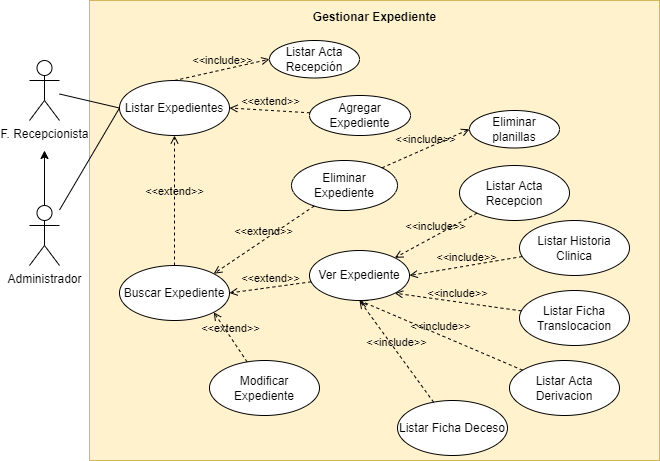

The diagram above was exported from draw.io. Its source (the exported page's mxGraphModel, read from the mxfile embedded in the PNG):
<mxGraphModel dx="1040" dy="649" grid="1" gridSize="10" guides="1" tooltips="1" connect="1" arrows="1" fold="1" page="1" pageScale="1" pageWidth="827" pageHeight="1169" math="0" shadow="0">
  <root>
    <mxCell id="k1pTjRxKxEgZKZApvicu-0" />
    <mxCell id="k1pTjRxKxEgZKZApvicu-1" parent="k1pTjRxKxEgZKZApvicu-0" />
    <mxCell id="k1pTjRxKxEgZKZApvicu-2" value="&lt;b&gt;Gestionar Expediente&lt;br&gt;&lt;/b&gt;" style="html=1;labelPosition=center;verticalLabelPosition=top;align=center;verticalAlign=bottom;spacingBottom=-26;spacingRight=0;fillColor=#fff2cc;strokeColor=#d6b656;" parent="k1pTjRxKxEgZKZApvicu-1" vertex="1">
      <mxGeometry x="110" y="80" width="570" height="460" as="geometry" />
    </mxCell>
    <mxCell id="k1pTjRxKxEgZKZApvicu-3" style="edgeStyle=none;rounded=0;orthogonalLoop=1;jettySize=auto;html=1;entryX=0;entryY=0.5;entryDx=0;entryDy=0;endArrow=none;endFill=0;" parent="k1pTjRxKxEgZKZApvicu-1" source="k1pTjRxKxEgZKZApvicu-4" target="k1pTjRxKxEgZKZApvicu-10" edge="1">
      <mxGeometry relative="1" as="geometry" />
    </mxCell>
    <mxCell id="k1pTjRxKxEgZKZApvicu-4" value="F. Recepcionista" style="shape=umlActor;verticalLabelPosition=bottom;verticalAlign=top;html=1;" parent="k1pTjRxKxEgZKZApvicu-1" vertex="1">
      <mxGeometry x="50" y="140" width="30" height="60" as="geometry" />
    </mxCell>
    <mxCell id="k1pTjRxKxEgZKZApvicu-5" value="Eliminar Expediente" style="ellipse;whiteSpace=wrap;html=1;" parent="k1pTjRxKxEgZKZApvicu-1" vertex="1">
      <mxGeometry x="312" y="240" width="106" height="50" as="geometry" />
    </mxCell>
    <mxCell id="k1pTjRxKxEgZKZApvicu-6" value="Agregar Expediente" style="ellipse;whiteSpace=wrap;html=1;" parent="k1pTjRxKxEgZKZApvicu-1" vertex="1">
      <mxGeometry x="330" y="175" width="101" height="40" as="geometry" />
    </mxCell>
    <mxCell id="k1pTjRxKxEgZKZApvicu-7" value="Modificar Expediente" style="ellipse;whiteSpace=wrap;html=1;" parent="k1pTjRxKxEgZKZApvicu-1" vertex="1">
      <mxGeometry x="230" y="440" width="110" height="55" as="geometry" />
    </mxCell>
    <mxCell id="k1pTjRxKxEgZKZApvicu-8" value="Ver Expediente" style="ellipse;whiteSpace=wrap;html=1;" parent="k1pTjRxKxEgZKZApvicu-1" vertex="1">
      <mxGeometry x="330" y="330" width="100" height="50" as="geometry" />
    </mxCell>
    <mxCell id="k1pTjRxKxEgZKZApvicu-9" value="Buscar Expediente" style="ellipse;whiteSpace=wrap;html=1;" parent="k1pTjRxKxEgZKZApvicu-1" vertex="1">
      <mxGeometry x="140" y="345" width="110" height="55" as="geometry" />
    </mxCell>
    <mxCell id="k1pTjRxKxEgZKZApvicu-10" value="Listar Expedientes" style="ellipse;whiteSpace=wrap;html=1;" parent="k1pTjRxKxEgZKZApvicu-1" vertex="1">
      <mxGeometry x="140" y="160" width="110" height="55" as="geometry" />
    </mxCell>
    <mxCell id="k1pTjRxKxEgZKZApvicu-11" value="&amp;lt;&amp;lt;extend&amp;gt;&amp;gt;" style="html=1;verticalAlign=bottom;labelBackgroundColor=none;endArrow=open;endFill=0;dashed=1;rounded=0;entryX=1;entryY=0.5;entryDx=0;entryDy=0;" parent="k1pTjRxKxEgZKZApvicu-1" source="k1pTjRxKxEgZKZApvicu-6" target="k1pTjRxKxEgZKZApvicu-10" edge="1">
      <mxGeometry width="160" relative="1" as="geometry">
        <mxPoint x="225" y="190" as="sourcePoint" />
        <mxPoint x="225" y="350" as="targetPoint" />
      </mxGeometry>
    </mxCell>
    <mxCell id="k1pTjRxKxEgZKZApvicu-12" value="&amp;lt;&amp;lt;extend&amp;gt;&amp;gt;" style="html=1;verticalAlign=bottom;labelBackgroundColor=none;endArrow=open;endFill=0;dashed=1;rounded=0;entryX=0.5;entryY=1;entryDx=0;entryDy=0;" parent="k1pTjRxKxEgZKZApvicu-1" source="k1pTjRxKxEgZKZApvicu-9" target="k1pTjRxKxEgZKZApvicu-10" edge="1">
      <mxGeometry width="160" relative="1" as="geometry">
        <mxPoint x="225" y="210" as="sourcePoint" />
        <mxPoint x="225" y="210" as="targetPoint" />
      </mxGeometry>
    </mxCell>
    <mxCell id="k1pTjRxKxEgZKZApvicu-13" value="&amp;lt;&amp;lt;extend&amp;gt;&amp;gt;" style="html=1;verticalAlign=bottom;labelBackgroundColor=none;endArrow=open;endFill=0;dashed=1;rounded=0;entryX=1;entryY=0;entryDx=0;entryDy=0;" parent="k1pTjRxKxEgZKZApvicu-1" source="k1pTjRxKxEgZKZApvicu-5" target="k1pTjRxKxEgZKZApvicu-9" edge="1">
      <mxGeometry width="160" relative="1" as="geometry">
        <mxPoint x="210" y="245" as="sourcePoint" />
        <mxPoint x="210" y="245" as="targetPoint" />
      </mxGeometry>
    </mxCell>
    <mxCell id="k1pTjRxKxEgZKZApvicu-14" value="&amp;lt;&amp;lt;extend&amp;gt;&amp;gt;" style="html=1;verticalAlign=bottom;labelBackgroundColor=none;endArrow=open;endFill=0;dashed=1;rounded=0;entryX=1;entryY=0.5;entryDx=0;entryDy=0;" parent="k1pTjRxKxEgZKZApvicu-1" source="k1pTjRxKxEgZKZApvicu-8" target="k1pTjRxKxEgZKZApvicu-9" edge="1">
      <mxGeometry width="160" relative="1" as="geometry">
        <mxPoint x="220" y="317.5" as="sourcePoint" />
        <mxPoint x="220" y="317.5" as="targetPoint" />
      </mxGeometry>
    </mxCell>
    <mxCell id="k1pTjRxKxEgZKZApvicu-15" value="&amp;lt;&amp;lt;extend&amp;gt;&amp;gt;" style="html=1;verticalAlign=bottom;labelBackgroundColor=none;endArrow=open;endFill=0;dashed=1;rounded=0;entryX=1;entryY=1;entryDx=0;entryDy=0;" parent="k1pTjRxKxEgZKZApvicu-1" source="k1pTjRxKxEgZKZApvicu-7" target="k1pTjRxKxEgZKZApvicu-9" edge="1">
      <mxGeometry width="160" relative="1" as="geometry">
        <mxPoint x="230" y="407.5" as="sourcePoint" />
        <mxPoint x="230" y="407.5" as="targetPoint" />
      </mxGeometry>
    </mxCell>
    <mxCell id="k1pTjRxKxEgZKZApvicu-16" style="edgeStyle=none;rounded=0;orthogonalLoop=1;jettySize=auto;html=1;exitX=0.5;exitY=1;exitDx=0;exitDy=0;endArrow=none;endFill=0;" parent="k1pTjRxKxEgZKZApvicu-1" source="k1pTjRxKxEgZKZApvicu-5" target="k1pTjRxKxEgZKZApvicu-5" edge="1">
      <mxGeometry relative="1" as="geometry" />
    </mxCell>
    <mxCell id="ZWKC5-c9IcQBeG1CmNVO-3" style="edgeStyle=none;rounded=0;orthogonalLoop=1;jettySize=auto;html=1;entryX=0;entryY=0.5;entryDx=0;entryDy=0;endArrow=none;endFill=0;" parent="k1pTjRxKxEgZKZApvicu-1" source="ZWKC5-c9IcQBeG1CmNVO-1" target="k1pTjRxKxEgZKZApvicu-10" edge="1">
      <mxGeometry relative="1" as="geometry" />
    </mxCell>
    <mxCell id="EY1vcG1OGH3VYM1O36vi-7" style="edgeStyle=none;rounded=0;orthogonalLoop=1;jettySize=auto;html=1;endArrow=classic;endFill=1;" parent="k1pTjRxKxEgZKZApvicu-1" source="ZWKC5-c9IcQBeG1CmNVO-1" edge="1">
      <mxGeometry relative="1" as="geometry">
        <mxPoint x="65" y="230" as="targetPoint" />
      </mxGeometry>
    </mxCell>
    <mxCell id="ZWKC5-c9IcQBeG1CmNVO-1" value="Administrador" style="shape=umlActor;verticalLabelPosition=bottom;verticalAlign=top;html=1;" parent="k1pTjRxKxEgZKZApvicu-1" vertex="1">
      <mxGeometry x="50" y="285" width="30" height="60" as="geometry" />
    </mxCell>
    <mxCell id="NADRtfJ-VnTx1J69KOdl-0" value="&amp;lt;&amp;lt;include&amp;gt;&amp;gt;" style="html=1;verticalAlign=bottom;labelBackgroundColor=none;endArrow=open;endFill=0;dashed=1;rounded=0;entryX=0;entryY=0.5;entryDx=0;entryDy=0;exitX=0.5;exitY=0;exitDx=0;exitDy=0;" parent="k1pTjRxKxEgZKZApvicu-1" source="k1pTjRxKxEgZKZApvicu-10" target="NADRtfJ-VnTx1J69KOdl-1" edge="1">
      <mxGeometry width="160" relative="1" as="geometry">
        <mxPoint x="350" y="167.5" as="sourcePoint" />
        <mxPoint x="410" y="168" as="targetPoint" />
      </mxGeometry>
    </mxCell>
    <mxCell id="NADRtfJ-VnTx1J69KOdl-1" value="Listar Acta Recepción" style="ellipse;whiteSpace=wrap;html=1;" parent="k1pTjRxKxEgZKZApvicu-1" vertex="1">
      <mxGeometry x="290" y="120" width="90" height="37.5" as="geometry" />
    </mxCell>
    <mxCell id="EY1vcG1OGH3VYM1O36vi-2" value="&amp;lt;&amp;lt;include&amp;gt;&amp;gt;" style="html=1;verticalAlign=bottom;labelBackgroundColor=none;endArrow=open;endFill=0;dashed=1;rounded=0;entryX=0;entryY=0.5;entryDx=0;entryDy=0;exitX=1;exitY=0;exitDx=0;exitDy=0;" parent="k1pTjRxKxEgZKZApvicu-1" source="k1pTjRxKxEgZKZApvicu-5" target="EY1vcG1OGH3VYM1O36vi-3" edge="1">
      <mxGeometry width="160" relative="1" as="geometry">
        <mxPoint x="439.9996906733336" y="289.9956397437894" as="sourcePoint" />
        <mxPoint x="635.02" y="316.09000000000003" as="targetPoint" />
      </mxGeometry>
    </mxCell>
    <mxCell id="EY1vcG1OGH3VYM1O36vi-3" value="Eliminar planillas" style="ellipse;whiteSpace=wrap;html=1;" parent="k1pTjRxKxEgZKZApvicu-1" vertex="1">
      <mxGeometry x="490" y="190" width="90" height="37.5" as="geometry" />
    </mxCell>
    <mxCell id="XsaOual3wu6TxJU5znlB-0" value="Listar Acta Recepcion" style="ellipse;whiteSpace=wrap;html=1;" parent="k1pTjRxKxEgZKZApvicu-1" vertex="1">
      <mxGeometry x="480" y="245" width="110" height="55" as="geometry" />
    </mxCell>
    <mxCell id="XsaOual3wu6TxJU5znlB-1" value="Listar Historia Clinica" style="ellipse;whiteSpace=wrap;html=1;" parent="k1pTjRxKxEgZKZApvicu-1" vertex="1">
      <mxGeometry x="540" y="300" width="110" height="55" as="geometry" />
    </mxCell>
    <mxCell id="XsaOual3wu6TxJU5znlB-2" value="Listar Ficha Translocacion" style="ellipse;whiteSpace=wrap;html=1;" parent="k1pTjRxKxEgZKZApvicu-1" vertex="1">
      <mxGeometry x="540" y="370" width="110" height="55" as="geometry" />
    </mxCell>
    <mxCell id="XsaOual3wu6TxJU5znlB-3" value="Listar Acta Derivacion" style="ellipse;whiteSpace=wrap;html=1;" parent="k1pTjRxKxEgZKZApvicu-1" vertex="1">
      <mxGeometry x="530" y="440" width="110" height="55" as="geometry" />
    </mxCell>
    <mxCell id="XsaOual3wu6TxJU5znlB-4" value="Listar Ficha Deceso" style="ellipse;whiteSpace=wrap;html=1;" parent="k1pTjRxKxEgZKZApvicu-1" vertex="1">
      <mxGeometry x="418" y="480" width="110" height="55" as="geometry" />
    </mxCell>
    <mxCell id="XsaOual3wu6TxJU5znlB-5" value="&amp;lt;&amp;lt;include&amp;gt;&amp;gt;" style="html=1;verticalAlign=bottom;labelBackgroundColor=none;endArrow=open;endFill=0;dashed=1;rounded=0;entryX=1;entryY=0;entryDx=0;entryDy=0;" parent="k1pTjRxKxEgZKZApvicu-1" source="XsaOual3wu6TxJU5znlB-0" target="k1pTjRxKxEgZKZApvicu-8" edge="1">
      <mxGeometry width="160" relative="1" as="geometry">
        <mxPoint x="320" y="272.5" as="sourcePoint" />
        <mxPoint x="320" y="272.5" as="targetPoint" />
      </mxGeometry>
    </mxCell>
    <mxCell id="XsaOual3wu6TxJU5znlB-6" value="&amp;lt;&amp;lt;include&amp;gt;&amp;gt;" style="html=1;verticalAlign=bottom;labelBackgroundColor=none;endArrow=open;endFill=0;dashed=1;rounded=0;entryX=1;entryY=0.5;entryDx=0;entryDy=0;" parent="k1pTjRxKxEgZKZApvicu-1" source="XsaOual3wu6TxJU5znlB-1" target="k1pTjRxKxEgZKZApvicu-8" edge="1">
      <mxGeometry width="160" relative="1" as="geometry">
        <mxPoint x="380" y="327.5" as="sourcePoint" />
        <mxPoint x="380" y="327.5" as="targetPoint" />
      </mxGeometry>
    </mxCell>
    <mxCell id="XsaOual3wu6TxJU5znlB-7" value="&amp;lt;&amp;lt;include&amp;gt;&amp;gt;" style="html=1;verticalAlign=bottom;labelBackgroundColor=none;endArrow=open;endFill=0;dashed=1;rounded=0;entryX=1;entryY=1;entryDx=0;entryDy=0;" parent="k1pTjRxKxEgZKZApvicu-1" source="XsaOual3wu6TxJU5znlB-2" target="k1pTjRxKxEgZKZApvicu-8" edge="1">
      <mxGeometry width="160" relative="1" as="geometry">
        <mxPoint x="380" y="397.5" as="sourcePoint" />
        <mxPoint x="380" y="397.5" as="targetPoint" />
      </mxGeometry>
    </mxCell>
    <mxCell id="XsaOual3wu6TxJU5znlB-8" value="&amp;lt;&amp;lt;include&amp;gt;&amp;gt;" style="html=1;verticalAlign=bottom;labelBackgroundColor=none;endArrow=open;endFill=0;dashed=1;rounded=0;entryX=0.5;entryY=1;entryDx=0;entryDy=0;" parent="k1pTjRxKxEgZKZApvicu-1" source="XsaOual3wu6TxJU5znlB-3" target="k1pTjRxKxEgZKZApvicu-8" edge="1">
      <mxGeometry width="160" relative="1" as="geometry">
        <mxPoint x="370" y="467.5" as="sourcePoint" />
        <mxPoint x="370" y="467.5" as="targetPoint" />
      </mxGeometry>
    </mxCell>
    <mxCell id="XsaOual3wu6TxJU5znlB-10" value="&amp;lt;&amp;lt;include&amp;gt;&amp;gt;" style="html=1;verticalAlign=bottom;labelBackgroundColor=none;endArrow=open;endFill=0;dashed=1;rounded=0;entryX=0.5;entryY=1;entryDx=0;entryDy=0;" parent="k1pTjRxKxEgZKZApvicu-1" source="XsaOual3wu6TxJU5znlB-4" target="k1pTjRxKxEgZKZApvicu-8" edge="1">
      <mxGeometry width="160" relative="1" as="geometry">
        <mxPoint x="473" y="320" as="sourcePoint" />
        <mxPoint x="473" y="320" as="targetPoint" />
      </mxGeometry>
    </mxCell>
  </root>
</mxGraphModel>